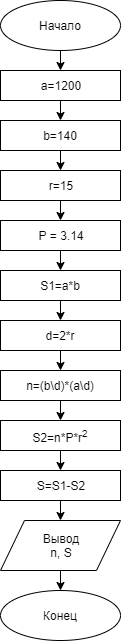

The diagram above was exported from draw.io. Its source (the exported page's mxGraphModel, read from the mxfile embedded in the PNG):
<mxGraphModel dx="817" dy="731" grid="1" gridSize="10" guides="1" tooltips="1" connect="1" arrows="1" fold="1" page="1" pageScale="1" pageWidth="827" pageHeight="1169" math="0" shadow="0">
  <root>
    <mxCell id="0" />
    <mxCell id="1" parent="0" />
    <mxCell id="63cKvNMNy6kHuecguuHe-1" value="Начало" style="ellipse;whiteSpace=wrap;html=1;" vertex="1" parent="1">
      <mxGeometry x="8" y="10" width="120" height="50" as="geometry" />
    </mxCell>
    <mxCell id="63cKvNMNy6kHuecguuHe-2" value="a=1200" style="rounded=0;whiteSpace=wrap;html=1;" vertex="1" parent="1">
      <mxGeometry x="8" y="80" width="120" height="30" as="geometry" />
    </mxCell>
    <mxCell id="63cKvNMNy6kHuecguuHe-3" value="Вывод&lt;br&gt;n, S" style="shape=parallelogram;perimeter=parallelogramPerimeter;whiteSpace=wrap;html=1;" vertex="1" parent="1">
      <mxGeometry x="8" y="530" width="120" height="50" as="geometry" />
    </mxCell>
    <mxCell id="63cKvNMNy6kHuecguuHe-4" value="Конец" style="ellipse;whiteSpace=wrap;html=1;" vertex="1" parent="1">
      <mxGeometry x="8" y="600" width="120" height="50" as="geometry" />
    </mxCell>
    <mxCell id="63cKvNMNy6kHuecguuHe-5" value="" style="endArrow=classic;html=1;entryX=0.5;entryY=0;entryDx=0;entryDy=0;" edge="1" parent="1" source="63cKvNMNy6kHuecguuHe-1">
      <mxGeometry width="50" height="50" relative="1" as="geometry">
        <mxPoint x="228" y="260" as="sourcePoint" />
        <mxPoint x="68" y="80" as="targetPoint" />
      </mxGeometry>
    </mxCell>
    <mxCell id="63cKvNMNy6kHuecguuHe-6" value="" style="endArrow=classic;html=1;entryX=0.5;entryY=0;entryDx=0;entryDy=0;" edge="1" parent="1">
      <mxGeometry width="50" height="50" relative="1" as="geometry">
        <mxPoint x="68" y="110" as="sourcePoint" />
        <mxPoint x="68" y="130" as="targetPoint" />
      </mxGeometry>
    </mxCell>
    <mxCell id="63cKvNMNy6kHuecguuHe-7" value="" style="endArrow=classic;html=1;entryX=0.5;entryY=0;entryDx=0;entryDy=0;" edge="1" parent="1">
      <mxGeometry width="50" height="50" relative="1" as="geometry">
        <mxPoint x="68" y="580" as="sourcePoint" />
        <mxPoint x="68" y="600" as="targetPoint" />
      </mxGeometry>
    </mxCell>
    <mxCell id="63cKvNMNy6kHuecguuHe-8" value="b=140" style="rounded=0;whiteSpace=wrap;html=1;" vertex="1" parent="1">
      <mxGeometry x="8" y="130" width="120" height="30" as="geometry" />
    </mxCell>
    <mxCell id="63cKvNMNy6kHuecguuHe-9" value="" style="endArrow=classic;html=1;entryX=0.5;entryY=0;entryDx=0;entryDy=0;" edge="1" parent="1">
      <mxGeometry width="50" height="50" relative="1" as="geometry">
        <mxPoint x="68" y="210" as="sourcePoint" />
        <mxPoint x="68" y="230" as="targetPoint" />
      </mxGeometry>
    </mxCell>
    <mxCell id="63cKvNMNy6kHuecguuHe-10" value="r=15" style="rounded=0;whiteSpace=wrap;html=1;" vertex="1" parent="1">
      <mxGeometry x="8" y="180" width="120" height="30" as="geometry" />
    </mxCell>
    <mxCell id="63cKvNMNy6kHuecguuHe-11" value="" style="endArrow=classic;html=1;entryX=0.5;entryY=0;entryDx=0;entryDy=0;" edge="1" parent="1">
      <mxGeometry width="50" height="50" relative="1" as="geometry">
        <mxPoint x="68" y="260" as="sourcePoint" />
        <mxPoint x="68" y="280" as="targetPoint" />
      </mxGeometry>
    </mxCell>
    <mxCell id="63cKvNMNy6kHuecguuHe-12" value="S1=a*b" style="rounded=0;whiteSpace=wrap;html=1;" vertex="1" parent="1">
      <mxGeometry x="8" y="280" width="120" height="30" as="geometry" />
    </mxCell>
    <mxCell id="63cKvNMNy6kHuecguuHe-13" value="" style="endArrow=classic;html=1;entryX=0.5;entryY=0;entryDx=0;entryDy=0;" edge="1" parent="1">
      <mxGeometry width="50" height="50" relative="1" as="geometry">
        <mxPoint x="68" y="310" as="sourcePoint" />
        <mxPoint x="68" y="330" as="targetPoint" />
      </mxGeometry>
    </mxCell>
    <mxCell id="63cKvNMNy6kHuecguuHe-14" value="d=2*r" style="rounded=0;whiteSpace=wrap;html=1;" vertex="1" parent="1">
      <mxGeometry x="8" y="330" width="120" height="30" as="geometry" />
    </mxCell>
    <mxCell id="63cKvNMNy6kHuecguuHe-15" value="" style="endArrow=classic;html=1;entryX=0.5;entryY=0;entryDx=0;entryDy=0;" edge="1" parent="1">
      <mxGeometry width="50" height="50" relative="1" as="geometry">
        <mxPoint x="68" y="360" as="sourcePoint" />
        <mxPoint x="68" y="380" as="targetPoint" />
      </mxGeometry>
    </mxCell>
    <mxCell id="63cKvNMNy6kHuecguuHe-16" value="n=(b\d)*(a\d)" style="rounded=0;whiteSpace=wrap;html=1;" vertex="1" parent="1">
      <mxGeometry x="8" y="380" width="120" height="30" as="geometry" />
    </mxCell>
    <mxCell id="63cKvNMNy6kHuecguuHe-17" value="" style="endArrow=classic;html=1;entryX=0.5;entryY=0;entryDx=0;entryDy=0;" edge="1" parent="1">
      <mxGeometry width="50" height="50" relative="1" as="geometry">
        <mxPoint x="68" y="410" as="sourcePoint" />
        <mxPoint x="68" y="430" as="targetPoint" />
      </mxGeometry>
    </mxCell>
    <mxCell id="63cKvNMNy6kHuecguuHe-18" value="S2=n*P*r&lt;sup&gt;2&lt;/sup&gt;" style="rounded=0;whiteSpace=wrap;html=1;" vertex="1" parent="1">
      <mxGeometry x="8" y="430" width="120" height="30" as="geometry" />
    </mxCell>
    <mxCell id="63cKvNMNy6kHuecguuHe-19" value="" style="endArrow=classic;html=1;entryX=0.5;entryY=0;entryDx=0;entryDy=0;" edge="1" parent="1">
      <mxGeometry width="50" height="50" relative="1" as="geometry">
        <mxPoint x="68" y="460" as="sourcePoint" />
        <mxPoint x="68" y="480" as="targetPoint" />
      </mxGeometry>
    </mxCell>
    <mxCell id="63cKvNMNy6kHuecguuHe-20" value="S=S1-S2" style="rounded=0;whiteSpace=wrap;html=1;" vertex="1" parent="1">
      <mxGeometry x="8" y="480" width="120" height="30" as="geometry" />
    </mxCell>
    <mxCell id="63cKvNMNy6kHuecguuHe-21" value="" style="endArrow=classic;html=1;entryX=0.5;entryY=0;entryDx=0;entryDy=0;" edge="1" parent="1">
      <mxGeometry width="50" height="50" relative="1" as="geometry">
        <mxPoint x="68" y="510" as="sourcePoint" />
        <mxPoint x="68" y="530" as="targetPoint" />
      </mxGeometry>
    </mxCell>
    <mxCell id="63cKvNMNy6kHuecguuHe-22" value="P = 3.14" style="rounded=0;whiteSpace=wrap;html=1;" vertex="1" parent="1">
      <mxGeometry x="8" y="230" width="120" height="30" as="geometry" />
    </mxCell>
    <mxCell id="63cKvNMNy6kHuecguuHe-23" value="" style="endArrow=classic;html=1;entryX=0.5;entryY=0;entryDx=0;entryDy=0;" edge="1" parent="1">
      <mxGeometry width="50" height="50" relative="1" as="geometry">
        <mxPoint x="68" y="160" as="sourcePoint" />
        <mxPoint x="68" y="180" as="targetPoint" />
      </mxGeometry>
    </mxCell>
  </root>
</mxGraphModel>